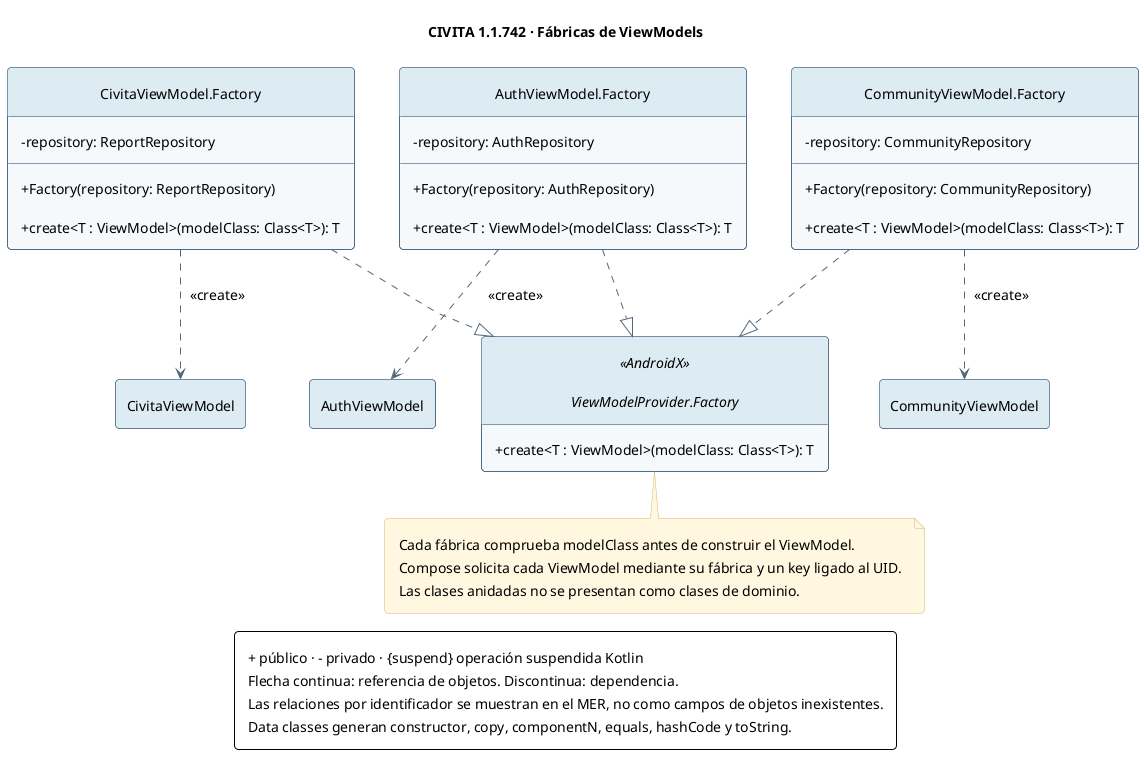

The diagram above was rendered by PlantUML. Its source (embedded in the PNG):
@startuml
skinparam backgroundColor #FFFFFF
skinparam defaultFontName SansSerif
skinparam defaultFontSize 14
skinparam nodesep 45
skinparam ranksep 45
skinparam linetype polyline
skinparam padding 8
skinparam shadowing false
skinparam roundcorner 8
skinparam ArrowColor #52677A
skinparam classAttributeIconSize 0
skinparam classBackgroundColor #F5F8FB
skinparam classBorderColor #173B63
skinparam classHeaderBackgroundColor #DDEAF2
skinparam componentBackgroundColor #F5F8FB
skinparam componentBorderColor #173B63
skinparam packageBorderColor #8DA6B8
skinparam noteBackgroundColor #FFF7DE
skinparam noteBorderColor #D4B66B
hide empty members
hide circle
title CIVITA 1.1.742 · Fábricas de ViewModels

interface "ViewModelProvider.Factory" as Factory <<AndroidX>> {
 + create<T : ViewModel>(modelClass: Class<T>): T
}
class "CivitaViewModel.Factory" as ReportsFactory {
 - repository: ReportRepository
 + Factory(repository: ReportRepository)
 + create<T : ViewModel>(modelClass: Class<T>): T
}
class "AuthViewModel.Factory" as AuthFactory {
 - repository: AuthRepository
 + Factory(repository: AuthRepository)
 + create<T : ViewModel>(modelClass: Class<T>): T
}
class "CommunityViewModel.Factory" as CommunityFactory {
 - repository: CommunityRepository
 + Factory(repository: CommunityRepository)
 + create<T : ViewModel>(modelClass: Class<T>): T
}
ReportsFactory ..|> Factory
AuthFactory ..|> Factory
CommunityFactory ..|> Factory
ReportsFactory ..> CivitaViewModel : <<create>>
AuthFactory ..> AuthViewModel : <<create>>
CommunityFactory ..> CommunityViewModel : <<create>>
note bottom of Factory
 Cada fábrica comprueba modelClass antes de construir el ViewModel.
 Compose solicita cada ViewModel mediante su fábrica y un key ligado al UID.
 Las clases anidadas no se presentan como clases de dominio.
end note
legend bottom
 + público · - privado · {suspend} operación suspendida Kotlin
 Flecha continua: referencia de objetos. Discontinua: dependencia.
 Las relaciones por identificador se muestran en el MER, no como campos de objetos inexistentes.
 Data classes generan constructor, copy, componentN, equals, hashCode y toString.
endlegend
@enduml